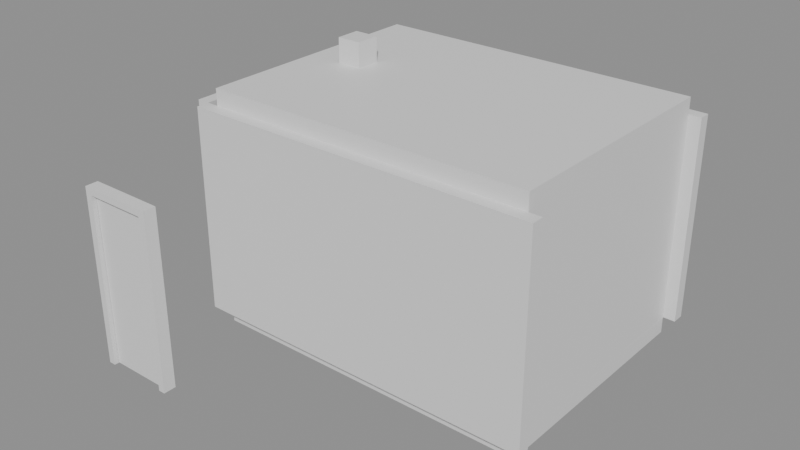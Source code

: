 # Source: e0038_after.blend  (saved by Blender 5.2.44; exported with 4.5.12 LTS)
import bpy
from mathutils import Matrix  # noqa: F401  (used for matrix-valued properties, if any)

bpy.ops.wm.read_factory_settings(use_empty=True)
scene = bpy.context.scene
scene.name = 'Scene'

# ---- materials (node trees are filled in below, after node groups)
mat_hormigon_visto = bpy.data.materials.new('Hormigon_Visto')
mat_suelo_madera = bpy.data.materials.new('Suelo_Madera')
mat_losacero = bpy.data.materials.new('Losacero')
mat_marco_blanco = bpy.data.materials.new('Marco_Blanco')
mat_madera_roble = bpy.data.materials.new('Madera_Roble')
mat_hormigon = bpy.data.materials.new('Hormigon')

# ---- material node trees
mat_hormigon_visto.use_nodes = True; mat_hormigon_visto.node_tree.nodes.clear()
_N = mat_hormigon_visto.node_tree.nodes; _L = mat_hormigon_visto.node_tree.links
n0 = _N.new('ShaderNodeBsdfPrincipled'); n0.name = 'Principled BSDF'; n0.location = (-200, 100)
n0.inputs[3].default_value = 1.45
n0.inputs[10].default_value = 0.005
n1 = _N.new('ShaderNodeOutputMaterial'); n1.name = 'Material Output'; n1.location = (200, 100)
_L.new(n0.outputs[0], n1.inputs[0])
n1.is_active_output = True
mat_suelo_madera.use_nodes = True; mat_suelo_madera.node_tree.nodes.clear()
_N = mat_suelo_madera.node_tree.nodes; _L = mat_suelo_madera.node_tree.links
n0 = _N.new('ShaderNodeBsdfPrincipled'); n0.name = 'Principled BSDF'; n0.location = (-200, 100)
n0.inputs[3].default_value = 1.45
n0.inputs[10].default_value = 0.005
n1 = _N.new('ShaderNodeOutputMaterial'); n1.name = 'Material Output'; n1.location = (200, 100)
_L.new(n0.outputs[0], n1.inputs[0])
n1.is_active_output = True
mat_losacero.use_nodes = True; mat_losacero.node_tree.nodes.clear()
_N = mat_losacero.node_tree.nodes; _L = mat_losacero.node_tree.links
n0 = _N.new('ShaderNodeBsdfPrincipled'); n0.name = 'Principled BSDF'; n0.location = (-200, 100)
n0.inputs[3].default_value = 1.45
n0.inputs[10].default_value = 0.005
n1 = _N.new('ShaderNodeOutputMaterial'); n1.name = 'Material Output'; n1.location = (200, 100)
_L.new(n0.outputs[0], n1.inputs[0])
n1.is_active_output = True
mat_marco_blanco.use_nodes = True; mat_marco_blanco.node_tree.nodes.clear()
_N = mat_marco_blanco.node_tree.nodes; _L = mat_marco_blanco.node_tree.links
n0 = _N.new('ShaderNodeBsdfPrincipled'); n0.name = 'Principled BSDF'; n0.location = (-200, 100)
n0.inputs[3].default_value = 1.45
n0.inputs[10].default_value = 0.005
n1 = _N.new('ShaderNodeOutputMaterial'); n1.name = 'Material Output'; n1.location = (200, 100)
_L.new(n0.outputs[0], n1.inputs[0])
n1.is_active_output = True
mat_madera_roble.use_nodes = True; mat_madera_roble.node_tree.nodes.clear()
_N = mat_madera_roble.node_tree.nodes; _L = mat_madera_roble.node_tree.links
n0 = _N.new('ShaderNodeBsdfPrincipled'); n0.name = 'Principled BSDF'; n0.location = (-200, 100)
n0.inputs[3].default_value = 1.45
n0.inputs[10].default_value = 0.005
n1 = _N.new('ShaderNodeOutputMaterial'); n1.name = 'Material Output'; n1.location = (200, 100)
_L.new(n0.outputs[0], n1.inputs[0])
n1.is_active_output = True
mat_hormigon.use_nodes = True; mat_hormigon.node_tree.nodes.clear()
_N = mat_hormigon.node_tree.nodes; _L = mat_hormigon.node_tree.links
n0 = _N.new('ShaderNodeBsdfPrincipled'); n0.name = 'Principled BSDF'; n0.location = (-200, 100)
n0.inputs[3].default_value = 1.45
n0.inputs[10].default_value = 0.005
n1 = _N.new('ShaderNodeOutputMaterial'); n1.name = 'Material Output'; n1.location = (200, 100)
_L.new(n0.outputs[0], n1.inputs[0])
n1.is_active_output = True

# ---- meshes
me_habitacionsimple_muro_sur_cuerpo_mesh = bpy.data.meshes.new('HabitacionSimple_Muro_Sur_Cuerpo_mesh')
me_habitacionsimple_muro_sur_cuerpo_mesh.from_pydata([(0.0, 0.0, 0.0), (4.3, 0.0, 0.0), (4.3, 0.15, 0.0), (0.0, 0.15, 0.0), (0.0, 0.0, 2.5), (4.3, 0.0, 2.5), (4.3, 0.15, 2.5), (0.0, 0.15, 2.5)], [], [(0, 1, 2, 3), (4, 5, 6, 7), (0, 1, 5, 4), (1, 2, 6, 5), (2, 3, 7, 6), (3, 0, 4, 7)])
me_habitacionsimple_muro_sur_cuerpo_mesh.materials.append(mat_hormigon_visto)
me_habitacionsimple_muro_sur_cuerpo_mesh.update()
me_habitacionsimple_muro_norte_cuerpo_mesh = bpy.data.meshes.new('HabitacionSimple_Muro_Norte_Cuerpo_mesh')
me_habitacionsimple_muro_norte_cuerpo_mesh.from_pydata([(0.0, 0.0, 0.0), (4.3, 0.0, 0.0), (4.3, 0.15, 0.0), (0.0, 0.15, 0.0), (0.0, 0.0, 2.5), (4.3, 0.0, 2.5), (4.3, 0.15, 2.5), (0.0, 0.15, 2.5)], [], [(0, 1, 2, 3), (4, 5, 6, 7), (0, 1, 5, 4), (1, 2, 6, 5), (2, 3, 7, 6), (3, 0, 4, 7)])
me_habitacionsimple_muro_norte_cuerpo_mesh.materials.append(mat_hormigon_visto)
me_habitacionsimple_muro_norte_cuerpo_mesh.update()
me_habitacionsimple_muro_oeste_cuerpo_mesh = bpy.data.meshes.new('HabitacionSimple_Muro_Oeste_Cuerpo_mesh')
me_habitacionsimple_muro_oeste_cuerpo_mesh.from_pydata([(0.0, 0.0, 0.0), (3.0, 0.0, 0.0), (3.0, 0.15, 0.0), (0.0, 0.15, 0.0), (0.0, 0.0, 2.5), (3.0, 0.0, 2.5), (3.0, 0.15, 2.5), (0.0, 0.15, 2.5)], [], [(0, 1, 2, 3), (4, 5, 6, 7), (0, 1, 5, 4), (1, 2, 6, 5), (2, 3, 7, 6), (3, 0, 4, 7)])
me_habitacionsimple_muro_oeste_cuerpo_mesh.materials.append(mat_hormigon_visto)
me_habitacionsimple_muro_oeste_cuerpo_mesh.update()
me_habitacionsimple_muro_este_cuerpo_mesh = bpy.data.meshes.new('HabitacionSimple_Muro_Este_Cuerpo_mesh')
me_habitacionsimple_muro_este_cuerpo_mesh.from_pydata([(0.0, 0.0, 0.0), (3.0, 0.0, 0.0), (3.0, 0.15, 0.0), (0.0, 0.15, 0.0), (0.0, 0.0, 2.5), (3.0, 0.0, 2.5), (3.0, 0.15, 2.5), (0.0, 0.15, 2.5)], [], [(0, 1, 2, 3), (4, 5, 6, 7), (0, 1, 5, 4), (1, 2, 6, 5), (2, 3, 7, 6), (3, 0, 4, 7)])
me_habitacionsimple_muro_este_cuerpo_mesh.materials.append(mat_hormigon_visto)
me_habitacionsimple_muro_este_cuerpo_mesh.update()
me_habitacionsimple_suelo_mesh = bpy.data.meshes.new('HabitacionSimple_Suelo_mesh')
me_habitacionsimple_suelo_mesh.from_pydata([(0.0, 0.0, 0.0), (4.0, 0.0, 0.0), (4.0, 3.0, 0.0), (0.0, 3.0, 0.0), (0.0, 0.0, 0.2), (4.0, 0.0, 0.2), (4.0, 3.0, 0.2), (0.0, 3.0, 0.2)], [], [(0, 3, 2, 1), (4, 5, 6, 7), (1, 2, 6, 5), (3, 0, 4, 7), (2, 3, 7, 6), (0, 1, 5, 4)])
me_habitacionsimple_suelo_mesh.materials.append(mat_suelo_madera)
me_habitacionsimple_suelo_mesh.update()
me_habitacionsimple_techo_cuerpo_mesh = bpy.data.meshes.new('HabitacionSimple_Techo_Cuerpo_mesh')
me_habitacionsimple_techo_cuerpo_mesh.from_pydata([(0.0, 0.0, 2.5), (4.0, 0.0, 2.5), (4.0, 3.0, 2.5), (0.0, 3.0, 2.5), (0.0, 0.0, 2.7), (4.0, 0.0, 2.7), (4.0, 3.0, 2.7), (0.0, 3.0, 2.7)], [], [(0, 1, 2, 3), (4, 5, 6, 7), (0, 1, 5, 4), (1, 2, 6, 5), (2, 3, 7, 6), (3, 0, 4, 7)])
me_habitacionsimple_techo_cuerpo_mesh.materials.append(mat_losacero)
me_habitacionsimple_techo_cuerpo_mesh.update()
me_puertaentrada_jamba_izq_mesh = bpy.data.meshes.new('PuertaEntrada_Jamba_Izq_mesh')
me_puertaentrada_jamba_izq_mesh.from_pydata([(0.0, 0.0, 0.0), (0.08, 0.0, 0.0), (0.08, 0.15, 0.0), (0.0, 0.15, 0.0), (0.0, 0.0, 2.1), (0.08, 0.0, 2.1), (0.08, 0.15, 2.1), (0.0, 0.15, 2.1)], [], [(0, 1, 2, 3), (4, 5, 6, 7), (0, 1, 5, 4), (1, 2, 6, 5), (2, 3, 7, 6), (3, 0, 4, 7)])
me_puertaentrada_jamba_izq_mesh.materials.append(mat_marco_blanco)
me_puertaentrada_jamba_izq_mesh.update()
me_puertaentrada_jamba_der_mesh = bpy.data.meshes.new('PuertaEntrada_Jamba_Der_mesh')
me_puertaentrada_jamba_der_mesh.from_pydata([(0.0, 0.0, 0.0), (0.08, 0.0, 0.0), (0.08, 0.15, 0.0), (0.0, 0.15, 0.0), (0.0, 0.0, 2.1), (0.08, 0.0, 2.1), (0.08, 0.15, 2.1), (0.0, 0.15, 2.1)], [], [(0, 1, 2, 3), (4, 5, 6, 7), (0, 1, 5, 4), (1, 2, 6, 5), (2, 3, 7, 6), (3, 0, 4, 7)])
me_puertaentrada_jamba_der_mesh.materials.append(mat_marco_blanco)
me_puertaentrada_jamba_der_mesh.update()
me_puertaentrada_dintel_mesh = bpy.data.meshes.new('PuertaEntrada_Dintel_mesh')
me_puertaentrada_dintel_mesh.from_pydata([(0.0, 0.0, 0.0), (0.74, 0.0, 0.0), (0.74, 0.15, 0.0), (0.0, 0.15, 0.0), (0.0, 0.0, 0.08), (0.74, 0.0, 0.08), (0.74, 0.15, 0.08), (0.0, 0.15, 0.08)], [], [(0, 1, 2, 3), (4, 5, 6, 7), (0, 1, 5, 4), (1, 2, 6, 5), (2, 3, 7, 6), (3, 0, 4, 7)])
me_puertaentrada_dintel_mesh.materials.append(mat_marco_blanco)
me_puertaentrada_dintel_mesh.update()
me_puertaentrada_panel_mesh = bpy.data.meshes.new('PuertaEntrada_Panel_mesh')
me_puertaentrada_panel_mesh.from_pydata([(0.0, 0.0, 0.0), (0.73, 0.0, 0.0), (0.73, 0.04, 0.0), (0.0, 0.04, 0.0), (0.0, 0.0, 2.01), (0.73, 0.0, 2.01), (0.73, 0.04, 2.01), (0.0, 0.04, 2.01)], [], [(0, 1, 2, 3), (4, 5, 6, 7), (0, 1, 5, 4), (1, 2, 6, 5), (2, 3, 7, 6), (3, 0, 4, 7)])
me_puertaentrada_panel_mesh.materials.append(mat_madera_roble)
me_puertaentrada_panel_mesh.update()
me_columna_nuevo_cuerpo_mesh = bpy.data.meshes.new('Columna_Nuevo_Cuerpo_mesh')
me_columna_nuevo_cuerpo_mesh.from_pydata([(0.0, 0.0, 0.0), (0.3, 0.0, 0.0), (0.3, 0.3, 0.0), (0.0, 0.3, 0.0), (0.0, 0.0, 3.0), (0.3, 0.0, 3.0), (0.3, 0.3, 3.0), (0.0, 0.3, 3.0)], [], [(0, 1, 2, 3), (4, 5, 6, 7), (0, 1, 5, 4), (1, 2, 6, 5), (2, 3, 7, 6), (3, 0, 4, 7)])
me_columna_nuevo_cuerpo_mesh.materials.append(mat_hormigon)
me_columna_nuevo_cuerpo_mesh.update()

# ---- objects
ob_habitacionsimple = bpy.data.objects.new('HabitacionSimple', None)
ob_habitacionsimple_muro_sur = bpy.data.objects.new('HabitacionSimple_Muro_Sur', None)
ob_habitacionsimple_muro_sur_cuerpo = bpy.data.objects.new('HabitacionSimple_Muro_Sur_Cuerpo', me_habitacionsimple_muro_sur_cuerpo_mesh)
ob_habitacionsimple_muro_norte = bpy.data.objects.new('HabitacionSimple_Muro_Norte', None)
ob_habitacionsimple_muro_norte_cuerpo = bpy.data.objects.new('HabitacionSimple_Muro_Norte_Cuerpo', me_habitacionsimple_muro_norte_cuerpo_mesh)
ob_habitacionsimple_muro_oeste = bpy.data.objects.new('HabitacionSimple_Muro_Oeste', None)
ob_habitacionsimple_muro_oeste_cuerpo = bpy.data.objects.new('HabitacionSimple_Muro_Oeste_Cuerpo', me_habitacionsimple_muro_oeste_cuerpo_mesh)
ob_habitacionsimple_muro_este = bpy.data.objects.new('HabitacionSimple_Muro_Este', None)
ob_habitacionsimple_muro_este_cuerpo = bpy.data.objects.new('HabitacionSimple_Muro_Este_Cuerpo', me_habitacionsimple_muro_este_cuerpo_mesh)
ob_habitacionsimple_suelo_solido = bpy.data.objects.new('HabitacionSimple_Suelo_Solido', me_habitacionsimple_suelo_mesh)
ob_habitacionsimple_suelo = bpy.data.objects.new('HabitacionSimple_Suelo', None)
ob_habitacionsimple_techo_cuerpo = bpy.data.objects.new('HabitacionSimple_Techo_Cuerpo', me_habitacionsimple_techo_cuerpo_mesh)
ob_habitacionsimple_techo = bpy.data.objects.new('HabitacionSimple_Techo', None)
ob_puertaentrada = bpy.data.objects.new('PuertaEntrada', None)
ob_puertaentrada_jamba_izq = bpy.data.objects.new('PuertaEntrada_Jamba_Izq', me_puertaentrada_jamba_izq_mesh)
ob_puertaentrada_jamba_der = bpy.data.objects.new('PuertaEntrada_Jamba_Der', me_puertaentrada_jamba_der_mesh)
ob_puertaentrada_dintel = bpy.data.objects.new('PuertaEntrada_Dintel', me_puertaentrada_dintel_mesh)
ob_puertaentrada_panel = bpy.data.objects.new('PuertaEntrada_Panel', me_puertaentrada_panel_mesh)
ob_columna_nuevo = bpy.data.objects.new('Columna_Nuevo', None)
ob_columna_nuevo_cuerpo = bpy.data.objects.new('Columna_Nuevo_Cuerpo', me_columna_nuevo_cuerpo_mesh)

# ---- transforms, parenting, visibility, modifiers, constraints
ob_habitacionsimple.location = (0.0, 0.0, 0.0)
ob_habitacionsimple.empty_display_type = 'ARROWS'
ob_habitacionsimple_muro_sur.parent = ob_habitacionsimple
ob_habitacionsimple_muro_sur.location = (0.0, 0.0, 0.0)
ob_habitacionsimple_muro_sur.empty_display_type = 'ARROWS'
ob_habitacionsimple_muro_sur_cuerpo.parent = ob_habitacionsimple_muro_sur
ob_habitacionsimple_muro_sur_cuerpo.location = (0.0, 0.0, 0.0)
ob_habitacionsimple_muro_norte.parent = ob_habitacionsimple
ob_habitacionsimple_muro_norte.location = (0.0, 3.15, 0.0)
ob_habitacionsimple_muro_norte.empty_display_type = 'ARROWS'
ob_habitacionsimple_muro_norte_cuerpo.parent = ob_habitacionsimple_muro_norte
ob_habitacionsimple_muro_norte_cuerpo.location = (0.0, 0.0, 0.0)
ob_habitacionsimple_muro_oeste.parent = ob_habitacionsimple
ob_habitacionsimple_muro_oeste.location = (0.0, 0.15, 0.0)
ob_habitacionsimple_muro_oeste.rotation_euler = (0.0, 0.0, 1.571)
ob_habitacionsimple_muro_oeste.empty_display_type = 'ARROWS'
ob_habitacionsimple_muro_oeste_cuerpo.parent = ob_habitacionsimple_muro_oeste
ob_habitacionsimple_muro_oeste_cuerpo.location = (0.0, 0.0, 0.0)
ob_habitacionsimple_muro_este.parent = ob_habitacionsimple
ob_habitacionsimple_muro_este.location = (4.15, 0.15, 0.0)
ob_habitacionsimple_muro_este.rotation_euler = (0.0, 0.0, 1.571)
ob_habitacionsimple_muro_este.empty_display_type = 'ARROWS'
ob_habitacionsimple_muro_este_cuerpo.parent = ob_habitacionsimple_muro_este
ob_habitacionsimple_muro_este_cuerpo.location = (0.0, 0.0, 0.0)
ob_habitacionsimple_suelo_solido.parent = ob_habitacionsimple_suelo
ob_habitacionsimple_suelo_solido.location = (0.0, 0.0, 0.0)
ob_habitacionsimple_suelo.parent = ob_habitacionsimple
ob_habitacionsimple_suelo.location = (0.15, 0.15, -0.2)
ob_habitacionsimple_suelo.empty_display_type = 'ARROWS'
ob_habitacionsimple_techo_cuerpo.parent = ob_habitacionsimple_techo
ob_habitacionsimple_techo_cuerpo.location = (0.15, 0.15, 0.0)
ob_habitacionsimple_techo.parent = ob_habitacionsimple
ob_habitacionsimple_techo.location = (0.0, 0.0, 0.0)
ob_habitacionsimple_techo.empty_display_type = 'ARROWS'
ob_puertaentrada.location = (0.0, -1.5, 0.0)
ob_puertaentrada.empty_display_type = 'ARROWS'
ob_puertaentrada_jamba_izq.parent = ob_puertaentrada
ob_puertaentrada_jamba_izq.location = (0.0, 0.0, 0.0)
ob_puertaentrada_jamba_der.parent = ob_puertaentrada
ob_puertaentrada_jamba_der.location = (0.82, 0.0, 0.0)
ob_puertaentrada_dintel.parent = ob_puertaentrada
ob_puertaentrada_dintel.location = (0.08, 0.0, 2.02)
ob_puertaentrada_panel.parent = ob_puertaentrada
ob_puertaentrada_panel.location = (0.085, 0.055, 0.005)
ob_columna_nuevo.location = (0.6, 1.6, 0.0)
ob_columna_nuevo.empty_display_type = 'ARROWS'
ob_columna_nuevo_cuerpo.parent = ob_columna_nuevo
ob_columna_nuevo_cuerpo.location = (0.0, 0.0, 0.0)

# ---- collection membership
scene.collection.objects.link(ob_habitacionsimple)
scene.collection.objects.link(ob_habitacionsimple_muro_sur)
scene.collection.objects.link(ob_habitacionsimple_muro_sur_cuerpo)
scene.collection.objects.link(ob_habitacionsimple_muro_norte)
scene.collection.objects.link(ob_habitacionsimple_muro_norte_cuerpo)
scene.collection.objects.link(ob_habitacionsimple_muro_oeste)
scene.collection.objects.link(ob_habitacionsimple_muro_oeste_cuerpo)
scene.collection.objects.link(ob_habitacionsimple_muro_este)
scene.collection.objects.link(ob_habitacionsimple_muro_este_cuerpo)
scene.collection.objects.link(ob_habitacionsimple_suelo_solido)
scene.collection.objects.link(ob_habitacionsimple_suelo)
scene.collection.objects.link(ob_habitacionsimple_techo_cuerpo)
scene.collection.objects.link(ob_habitacionsimple_techo)
scene.collection.objects.link(ob_puertaentrada)
scene.collection.objects.link(ob_puertaentrada_jamba_izq)
scene.collection.objects.link(ob_puertaentrada_jamba_der)
scene.collection.objects.link(ob_puertaentrada_dintel)
scene.collection.objects.link(ob_puertaentrada_panel)
scene.collection.objects.link(ob_columna_nuevo)
scene.collection.objects.link(ob_columna_nuevo_cuerpo)

# ---- scene / render settings (as saved in the file)
scene.frame_start = 1; scene.frame_end = 250; scene.frame_set(1)
scene.render.engine = 'BLENDER_EEVEE_NEXT'
scene.render.bake_bias = 0.0
scene.render.bake_samples = 0
scene.render.compositor_device = 'GPU'
scene.eevee.use_volume_custom_range = False
scene.eevee.fast_gi_thickness_near = 0.1
scene.eevee.fast_gi_thickness_far = 0.0
scene.eevee.ray_tracing_options.screen_trace_thickness = 0.1
bpy.context.view_layer.update()

# ---- added for rendering (the .blend has no active camera and no usable light): camera, sun + grey world if the file has none
cam_auto = bpy.data.cameras.new('AutoCamera')
cam_auto.lens = 50.0
cam_auto.sensor_width = 36.0
cam_auto.clip_end = 1000.0
ob_auto_camera = bpy.data.objects.new('AutoCamera', cam_auto)
scene.collection.objects.link(ob_auto_camera)
ob_auto_camera.location = (8.81598, -7.18917, 6.79278)
ob_auto_camera.rotation_euler = (1.09748, -7.21219e-08, 0.694738)
scene.camera = ob_auto_camera
light_auto_sun = bpy.data.lights.new('AutoSun', 'SUN')
light_auto_sun.energy = 3.0
light_auto_sun.angle = 0.0523599
ob_auto_sun = bpy.data.objects.new('AutoSun', light_auto_sun)
scene.collection.objects.link(ob_auto_sun)
ob_auto_sun.rotation_euler = (0.872665, 0.174533, 0.523599)
if scene.world is None:
    world_auto = bpy.data.worlds.new('AutoWorld')
    world_auto.color = (0.3, 0.3, 0.3)
    scene.world = world_auto
bpy.context.view_layer.update()
